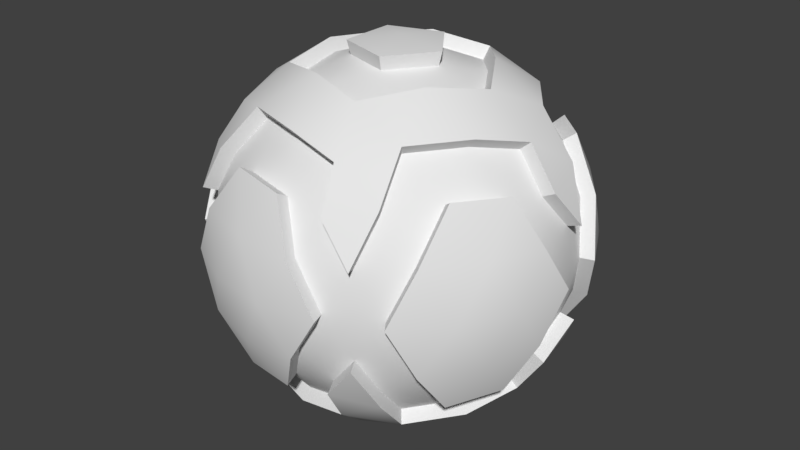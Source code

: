 # Source: Ball.blend  (saved by Blender 2.79.0; exported with 4.5.12 LTS)
import bpy
from mathutils import Matrix  # noqa: F401  (used for matrix-valued properties, if any)

bpy.ops.wm.read_factory_settings(use_empty=True)
scene = bpy.context.scene
scene.name = 'Scene'

# ---- collections
col_collection_1 = bpy.data.collections.new('Collection 1'); scene.collection.children.link(col_collection_1)

# ---- materials (node trees are filled in below, after node groups)
mat_base = bpy.data.materials.new('Base')
mat_base.alpha_threshold = 0.0
mat_base.use_transparent_shadow = False
mat_base.roughness = 0.5

# ---- node groups
ng_auto_smooth = bpy.data.node_groups.new('Auto Smooth', 'GeometryNodeTree')
_s = ng_auto_smooth.interface.new_socket(name='Geometry', in_out='OUTPUT', socket_type='NodeSocketGeometry')
_s = ng_auto_smooth.interface.new_socket(name='Geometry', in_out='INPUT', socket_type='NodeSocketGeometry')
_s = ng_auto_smooth.interface.new_socket(name='Angle', in_out='INPUT', socket_type='NodeSocketFloat')
_s.subtype = 'ANGLE'
_s.min_value = 0.0
_s.max_value = 3.142
ng_auto_smooth.is_modifier = True
_N = ng_auto_smooth.nodes; _L = ng_auto_smooth.links
n0 = _N.new('NodeGroupOutput'); n0.name = 'Group Output'; n0.location = (480, -100)
n1 = _N.new('NodeGroupInput'); n1.name = 'Group Input'; n1.location = (-420, -300)
n2 = _N.new('NodeGroupInput'); n2.name = 'Group Input.001'; n2.location = (-60, -100)
n3 = _N.new('GeometryNodeSetShadeSmooth'); n3.name = 'Set Shade Smooth'; n3.location = (120, -100)
n3.domain = 'EDGE'
n4 = _N.new('GeometryNodeSetShadeSmooth'); n4.name = 'Set Shade Smooth.001'; n4.location = (300, -100)
n5 = _N.new('GeometryNodeInputMeshEdgeAngle'); n5.name = 'Edge Angle'; n5.location = (-420, -220)
n6 = _N.new('GeometryNodeInputEdgeSmooth'); n6.name = 'Is Edge Smooth'; n6.location = (-60, -160)
n7 = _N.new('GeometryNodeInputShadeSmooth'); n7.name = 'Is Face Smooth'; n7.location = (-240, -340)
n8 = _N.new('FunctionNodeBooleanMath'); n8.name = 'Boolean Math'; n8.location = (-60, -220)
n9 = _N.new('FunctionNodeCompare'); n9.name = 'Compare'; n9.location = (-240, -180)
n9.operation = 'LESS_EQUAL'
_L.new(n5.outputs[0], n9.inputs[0])
_L.new(n4.outputs[0], n0.inputs[0])
_L.new(n1.outputs[1], n9.inputs[1])
_L.new(n9.outputs[0], n8.inputs[0])
_L.new(n7.outputs[0], n8.inputs[1])
_L.new(n2.outputs[0], n3.inputs[0])
_L.new(n6.outputs[0], n3.inputs[1])
_L.new(n3.outputs[0], n4.inputs[0])
_L.new(n8.outputs[0], n3.inputs[2])
n0.is_active_output = True

# ---- material node trees

# ---- world
world_world = bpy.data.worlds.new('World'); scene.world = world_world
world_world.color = (0.05088, 0.05088, 0.05088)
world_world.use_sun_shadow = False
world_world.sun_shadow_jitter_overblur = 0.0
world_world.cycles.sampling_method = 'MANUAL'

# ---- meshes
me_icosphere = bpy.data.meshes.new('Icosphere')
me_icosphere.from_pydata([(0.2859, 0.8799, 0.0), (0.6206, -0.6367, 0.2557), (-0.4138, -0.787, 0.2557), (-0.8763, 0.1503, 0.2557), (-0.1279, 0.8799, 0.2557), (0.7973, 0.3935, 0.2557), (0.2764, -0.8506, 0.4472), (-0.7236, -0.5257, 0.4472), (-0.7236, 0.5257, 0.4472), (0.2764, 0.8506, 0.4472), (0.8944, 0.0, 0.4472), (0.0, 0.0, 1.0), (0.4137, -0.4864, 0.6695), (0.5904, -0.2432, 0.6695), (0.3347, -0.2432, 0.8275), (-0.3347, -0.5438, 0.6695), (-0.04884, -0.6367, 0.6695), (-0.1279, -0.3935, 0.8275), (-0.6206, 0.1503, 0.6695), (-0.6206, -0.1503, 0.6695), (-0.4137, 0.0, 0.8275), (-0.04884, 0.6367, 0.6695), (-0.3347, 0.5438, 0.6695), (-0.1279, 0.3935, 0.8275), (0.5904, 0.2432, 0.6695), (0.4137, 0.4864, 0.6695), (0.3347, 0.2432, 0.8275), (0.1503, 0.4626, 0.787), (0.0718, 0.221, 0.8955), (-0.3935, 0.2859, 0.787), (-0.188, 0.1366, 0.8955), (-0.3935, -0.2859, 0.787), (-0.188, -0.1366, 0.8955), (0.2324, 0.0, 0.8955), (0.4864, 0.0, 0.787), (0.6971, 0.0, 0.6083), (0.1503, -0.4626, 0.787), (0.0718, -0.221, 0.8955), (0.7689, 0.221, 0.4647), (0.6367, 0.4626, 0.4864), (0.4478, 0.6629, 0.4647), (0.02742, 0.7995, 0.4647), (0.9566, -0.1476, 0.2511), (0.9511, -0.309, -1.752e-08), (-0.2432, 0.7485, 0.4864), (-0.4921, 0.6307, 0.4647), (0.9511, 0.309, 1.752e-08), (0.9566, 0.1476, 0.2511), (0.1552, -0.9554, 0.2512), (0.0, -1.0, -1.752e-08), (-0.7519, 0.2731, 0.4647), (-0.787, 0.0, 0.4864), (0.5878, -0.809, 1.752e-08), (0.436, -0.8642, 0.2512), (-0.8607, -0.4429, 0.2512), (-0.9511, -0.309, -1.752e-08), (-0.7519, -0.2731, 0.4647), (-0.4921, -0.6307, 0.4647), (-0.5878, -0.809, 1.752e-08), (-0.6872, -0.6817, 0.2512), (-0.6872, 0.6817, 0.2512), (-0.5878, 0.809, -1.752e-08), (-0.2432, -0.7485, 0.4864), (0.02742, -0.7995, 0.4647), (-0.9511, 0.309, 1.752e-08), (-0.8607, 0.4429, 0.2512), (0.436, 0.8642, 0.2512), (0.5878, 0.809, -1.752e-08), (0.4478, -0.6629, 0.4647), (0.6367, -0.4626, 0.4864), (0.0, 1.0, 1.752e-08), (0.1552, 0.9554, 0.2512), (0.8311, -0.2389, 0.5023), (0.6882, -0.5, 0.5257), (0.484, -0.7166, 0.5023), (0.02964, -0.8642, 0.5023), (-0.2629, -0.809, 0.5257), (-0.5319, -0.6817, 0.5023), (-0.8127, -0.2952, 0.5023), (-0.8506, 0.0, 0.5257), (-0.8127, 0.2952, 0.5023), (-0.5319, 0.6817, 0.5023), (-0.2629, 0.809, 0.5257), (0.02964, 0.8642, 0.5023), (0.484, 0.7166, 0.5023), (0.6882, 0.5, 0.5257), (0.8311, 0.2389, 0.5023), (0.07761, -0.2389, 0.9679), (0.1625, -0.5, 0.8507), (0.2328, -0.7166, 0.6575), (0.7534, 0.0, 0.6575), (0.5257, 0.0, 0.8507), (0.2511, 0.0, 0.9679), (-0.2032, -0.1476, 0.9679), (-0.4253, -0.309, 0.8507), (-0.6095, -0.4429, 0.6575), (-0.2032, 0.1476, 0.9679), (-0.4253, 0.309, 0.8507), (-0.6095, 0.4429, 0.6575), (0.07761, 0.2389, 0.9679), (0.1625, 0.5, 0.8507), (0.2328, 0.7166, 0.6575), (0.3618, 0.2629, 0.8944), (0.6382, 0.2629, 0.7236), (0.4472, 0.5257, 0.7236), (-0.1382, 0.4253, 0.8944), (-0.05279, 0.6882, 0.7236), (-0.3618, 0.5878, 0.7236), (-0.4472, 0.0, 0.8944), (-0.6708, 0.1625, 0.7236), (-0.6708, -0.1625, 0.7236), (-0.1382, -0.4253, 0.8944), (-0.3618, -0.5878, 0.7236), (-0.05279, -0.6882, 0.7236), (0.3618, -0.2629, 0.8944), (0.4472, -0.5257, 0.7236), (0.6382, -0.2629, 0.7236), (0.8618, 0.4253, 0.2764), (0.809, 0.5878, 0.0), (0.6708, 0.6882, 0.2764), (-0.1382, 0.9511, 0.2764), (-0.309, 0.9511, -4.92e-07), (-0.4472, 0.8506, 0.2764), (-0.9472, 0.1625, 0.2764), (-1.0, -3.608e-07, 6.232e-07), (-0.9472, -0.1625, 0.2764), (-0.4472, -0.8506, 0.2764), (-0.309, -0.9511, -7.872e-07), (-0.1382, -0.9511, 0.2764), (0.6708, -0.6882, 0.2764), (0.809, -0.5878, -1.902e-06), (0.8618, -0.4253, 0.2764), (0.309, 0.9511, -2.615e-14), (0.7689, -0.221, 0.4647), (0.0, 0.9252, 0.0), (-0.809, 0.5878, -7.845e-14), (0.4034, 0.7995, 0.2324), (-0.8799, 0.2859, 0.0), (-0.809, -0.5878, 8.031e-14), (-0.6357, 0.6307, 0.2324), (-0.5438, -0.7485, 0.0), (0.309, -0.9511, 2.802e-14), (-0.7963, -0.4097, 0.2324), (0.5438, -0.7485, 0.0), (1.0, 0.0, 0.0), (0.1436, -0.8839, 0.2324), (0.8799, 0.2859, 0.0), (0.885, -0.1366, 0.2324), (0.2154, 0.6629, 0.6083), (-0.5639, 0.4097, 0.6083), (-0.5639, -0.4097, 0.6083), (0.2154, -0.6629, 0.6083), (0.2557, 0.787, 0.4138), (0.1436, 0.8839, 0.2324), (-0.6695, 0.4864, 0.4138), (-0.7963, 0.4097, 0.2324), (-0.6695, -0.4864, 0.4138), (-0.6357, -0.6307, 0.2324), (0.2557, -0.787, 0.4138), (0.4034, -0.7995, 0.2324), (0.8275, 0.0, 0.4138), (0.885, 0.1366, 0.2324), (-0.7485, 0.5438, 0.0), (-0.7485, -0.5438, 0.0), (0.2859, -0.8799, 0.0), (0.9252, 0.0, 0.0)], [], [(6, 74, 89), (7, 77, 95), (8, 80, 98), (9, 83, 101), (10, 86, 90), (92, 99, 11), (90, 103, 91), (91, 103, 102), (103, 104, 102), (102, 104, 100), (104, 101, 100), (90, 86, 103), (86, 47, 161, 38), (108, 94, 31, 20), (93, 96, 30, 32), (99, 96, 11), (6, 89, 151, 158), (101, 106, 100), (85, 84, 40, 39), (52, 129, 1, 143), (100, 106, 105), (106, 107, 105), (105, 107, 97), (107, 98, 97), (101, 83, 106), (113, 112, 15, 16), (115, 74, 68, 12), (82, 81, 45, 44), (129, 73, 69, 1), (70, 120, 4, 134), (96, 93, 11), (104, 103, 24, 25), (98, 109, 97), (106, 83, 41, 21), (74, 53, 159, 68), (97, 109, 108), (109, 110, 108), (108, 110, 94), (110, 95, 94), (98, 80, 109), (89, 113, 16, 151), (120, 82, 44, 4), (48, 141, 164, 145), (71, 9, 152, 153), (75, 48, 145, 63), (93, 87, 11), (94, 111, 17, 31), (95, 112, 94), (83, 71, 153, 41), (79, 78, 56, 51), (94, 112, 111), (112, 113, 111), (111, 113, 88), (113, 89, 88), (95, 77, 112), (101, 104, 25, 148), (111, 88, 36, 17), (66, 132, 0, 136), (84, 66, 136, 40), (91, 102, 26, 34), (87, 92, 11), (65, 8, 154, 155), (89, 115, 88), (87, 93, 32, 37), (102, 100, 27, 26), (88, 115, 114), (115, 116, 114), (114, 116, 91), (116, 90, 91), (89, 74, 115), (76, 75, 63, 62), (99, 92, 33, 28), (59, 7, 156, 157), (116, 115, 12, 13), (53, 6, 158, 159), (47, 86, 10), (73, 72, 133, 69), (146, 5, 161), (64, 123, 3, 137), (107, 106, 21, 22), (46, 118, 117), (118, 119, 117), (117, 119, 85), (119, 84, 85), (133, 160, 35), (19, 56, 150), (118, 67, 119), (67, 66, 119), (119, 66, 84), (109, 80, 50, 18), (71, 83, 9), (90, 116, 13, 35), (18, 51, 19), (123, 79, 51, 3), (42, 144, 165, 147), (70, 121, 120), (121, 122, 120), (120, 122, 82), (122, 81, 82), (17, 36, 37), (57, 62, 15), (121, 61, 122), (61, 60, 122), (122, 60, 81), (47, 10, 160, 161), (65, 80, 8), (72, 42, 147, 133), (31, 17, 32), (88, 114, 14, 36), (80, 65, 155, 50), (64, 124, 123), (124, 125, 123), (123, 125, 79), (125, 78, 79), (63, 158, 151), (36, 14, 37), (124, 55, 125), (55, 54, 125), (125, 54, 78), (98, 107, 22, 149), (59, 77, 7), (114, 91, 34, 14), (62, 63, 16), (60, 135, 162, 139), (81, 60, 139, 45), (58, 127, 126), (127, 128, 126), (126, 128, 76), (128, 75, 76), (12, 69, 13), (69, 133, 13), (127, 49, 128), (49, 48, 128), (128, 48, 75), (100, 105, 23, 27), (53, 74, 6), (92, 87, 37, 33), (14, 34, 33), (105, 97, 29, 23), (96, 99, 28, 30), (52, 130, 129), (130, 131, 129), (129, 131, 73), (131, 72, 73), (5, 39, 38), (136, 152, 40), (130, 43, 131), (43, 42, 131), (131, 42, 72), (58, 126, 2, 140), (110, 109, 18, 19), (67, 132, 66), (56, 156, 150), (112, 77, 57, 15), (10, 90, 35, 160), (20, 31, 32), (50, 51, 18), (30, 20, 32), (51, 56, 19), (153, 4, 41), (137, 3, 155), (139, 154, 45), (142, 156, 56), (3, 51, 50), (126, 76, 62, 2), (61, 135, 60), (15, 62, 16), (9, 101, 148, 152), (46, 117, 5, 146), (45, 154, 149), (29, 20, 30), (22, 45, 149), (32, 17, 37), (157, 2, 57), (143, 1, 159), (145, 158, 63), (147, 160, 133), (1, 69, 68), (103, 86, 38, 24), (55, 138, 54), (37, 14, 33), (77, 59, 157, 57), (8, 98, 149, 154), (21, 44, 22), (44, 45, 22), (41, 44, 21), (16, 63, 151), (145, 159, 158), (147, 161, 160), (164, 143, 159), (165, 146, 161), (95, 110, 19, 150), (49, 141, 48), (13, 133, 35), (117, 85, 39, 5), (54, 138, 163, 142), (28, 23, 30), (23, 29, 30), (27, 23, 28), (68, 69, 12), (78, 54, 142, 56), (43, 144, 42), (134, 4, 153), (7, 95, 150, 156), (97, 108, 20, 29), (25, 40, 148), (40, 152, 148), (39, 40, 25), (161, 5, 38), (155, 3, 50), (24, 39, 25), (4, 44, 41), (140, 2, 157), (139, 155, 154), (0, 134, 153), (142, 163, 157), (142, 157, 156), (163, 140, 157), (139, 162, 155), (162, 137, 155), (159, 1, 68), (136, 0, 153), (38, 39, 24), (2, 62, 57), (136, 153, 152), (147, 165, 161), (26, 27, 28), (145, 164, 159), (33, 26, 28), (34, 26, 33)])
me_icosphere.polygons.foreach_set('use_smooth', [True] * 230)
_uv = me_icosphere.uv_layers.new(name='UVMap')
_uv.uv.foreach_set('vector', [0.2935, 0.5564, 0.2919, 0.519, 0.3422, 0.5519, 0.5179, 0.6968, 0.4811, 0.6854, 0.5301, 0.6485, 0.7211, 0.5237, 0.6993, 0.5557, 0.6779, 0.4975, 0.6149, 0.2716, 0.6395, 0.3026, 0.5764, 0.3054, 0.3464, 0.2992, 0.382, 0.2851, 0.367, 0.3444, 0.1045, 0.2937, 0.1442, 0.3253, 0.1026, 0.3368, 0.367, 0.3444, 0.4364, 0.3154, 0.4216, 0.3889, 0.4216, 0.3889, 0.4364, 0.3154, 0.4816, 0.3711, 0.4364, 0.3154, 0.5115, 0.3152, 0.4816, 0.3711, 0.4816, 0.3711, 0.5115, 0.3152, 0.548, 0.3731, 0.5115, 0.3152, 0.5764, 0.3054, 0.548, 0.3731, 0.367, 0.3444, 0.382, 0.2851, 0.4364, 0.3154, 0.382, 0.2851, 0.3506, 0.2746, 0.3412, 0.2638, 0.3876, 0.2705, 0.5682, 0.5431, 0.5157, 0.5792, 0.5137, 0.5627, 0.5579, 0.5329, 0.07569, 0.3706, 0.1264, 0.3729, 0.1418, 0.3907, 0.06347, 0.3907, 0.1442, 0.3253, 0.1264, 0.3729, 0.1026, 0.3368, 0.2935, 0.5564, 0.3422, 0.5519, 0.3383, 0.5681, 0.2913, 0.5674, 0.5764, 0.3054, 0.6259, 0.3653, 0.548, 0.3731, 0.1078, 0.9772, 0.1478, 0.9789, 0.1521, 0.9911, 0.1028, 0.9911, 0.04679, 0.7409, 0.097, 0.7946, 0.08471, 0.807, 0.03508, 0.7561, 0.548, 0.3731, 0.6259, 0.3653, 0.5861, 0.4267, 0.6259, 0.3653, 0.6491, 0.4386, 0.5861, 0.4267, 0.5861, 0.4267, 0.6491, 0.4386, 0.6048, 0.4926, 0.6491, 0.4386, 0.6779, 0.4975, 0.6048, 0.4926, 0.5764, 0.3054, 0.6395, 0.3026, 0.6259, 0.3653, 0.3983, 0.5819, 0.4574, 0.6276, 0.4429, 0.6382, 0.39, 0.595, 0.3373, 0.4779, 0.2919, 0.519, 0.2802, 0.5092, 0.3225, 0.4682, 0.7612, 0.876, 0.7629, 0.836, 0.7751, 0.8317, 0.7751, 0.881, 0.097, 0.7946, 0.1357, 0.832, 0.1306, 0.8459, 0.08471, 0.807, 0.6701, 0.9649, 0.7238, 0.9147, 0.7362, 0.9269, 0.6853, 0.9766, 0.1264, 0.3729, 0.07569, 0.3706, 0.1026, 0.3368, 0.5115, 0.3152, 0.4364, 0.3154, 0.4413, 0.2981, 0.5101, 0.2995, 0.6779, 0.4975, 0.6369, 0.5615, 0.6048, 0.4926, 0.6259, 0.3653, 0.6395, 0.3026, 0.6555, 0.3037, 0.6444, 0.3648, 0.2919, 0.519, 0.2722, 0.5447, 0.2592, 0.5498, 0.2802, 0.5092, 0.6048, 0.4926, 0.6369, 0.5615, 0.5682, 0.5431, 0.6369, 0.5615, 0.5765, 0.6044, 0.5682, 0.5431, 0.5682, 0.5431, 0.5765, 0.6044, 0.5157, 0.5792, 0.5765, 0.6044, 0.5301, 0.6485, 0.5157, 0.5792, 0.6779, 0.4975, 0.6993, 0.5557, 0.6369, 0.5615, 0.3422, 0.5519, 0.3983, 0.5819, 0.39, 0.595, 0.3383, 0.5681, 0.7238, 0.9147, 0.7612, 0.876, 0.7751, 0.881, 0.7362, 0.9269, 0.9324, 0.2459, 0.901, 0.1935, 0.9158, 0.1878, 0.9445, 0.2381, 0.6404, 0.2685, 0.6149, 0.2716, 0.61, 0.2609, 0.6483, 0.256, 0.9618, 0.2857, 0.9324, 0.2459, 0.9445, 0.2381, 0.974, 0.2814, 0.07569, 0.3706, 0.06218, 0.3216, 0.1026, 0.3368, 0.5157, 0.5792, 0.4551, 0.5557, 0.4624, 0.5424, 0.5137, 0.5627, 0.5301, 0.6485, 0.4574, 0.6276, 0.5157, 0.5792, 0.6395, 0.3026, 0.6404, 0.2685, 0.6483, 0.256, 0.6555, 0.3037, 0.9296, 0.8682, 0.9312, 0.8283, 0.9434, 0.8239, 0.9434, 0.8733, 0.5157, 0.5792, 0.4574, 0.6276, 0.4551, 0.5557, 0.4574, 0.6276, 0.3983, 0.5819, 0.4551, 0.5557, 0.4551, 0.5557, 0.3983, 0.5819, 0.4033, 0.5138, 0.3983, 0.5819, 0.3422, 0.5519, 0.4033, 0.5138, 0.5301, 0.6485, 0.4811, 0.6854, 0.4574, 0.6276, 0.5764, 0.3054, 0.5115, 0.3152, 0.5101, 0.2995, 0.5697, 0.2895, 0.4551, 0.5557, 0.4033, 0.5138, 0.4178, 0.5062, 0.4624, 0.5424, 0.1876, 0.9495, 0.24, 0.9181, 0.2457, 0.9329, 0.1954, 0.9616, 0.1478, 0.9789, 0.1876, 0.9495, 0.1954, 0.9616, 0.1521, 0.9911, 0.4216, 0.3889, 0.4816, 0.3711, 0.4838, 0.3859, 0.4334, 0.4001, 0.06218, 0.3216, 0.1045, 0.2937, 0.1026, 0.3368, 0.7314, 0.5466, 0.7211, 0.5237, 0.7296, 0.516, 0.7454, 0.5504, 0.3422, 0.5519, 0.3373, 0.4779, 0.4033, 0.5138, 0.06218, 0.3216, 0.07569, 0.3706, 0.06347, 0.3907, 0.03928, 0.3162, 0.4816, 0.3711, 0.548, 0.3731, 0.5402, 0.388, 0.4838, 0.3859, 0.4033, 0.5138, 0.3373, 0.4779, 0.4032, 0.4519, 0.3373, 0.4779, 0.3583, 0.4077, 0.4032, 0.4519, 0.4032, 0.4519, 0.3583, 0.4077, 0.4216, 0.3889, 0.3583, 0.4077, 0.367, 0.3444, 0.4216, 0.3889, 0.3422, 0.5519, 0.2919, 0.519, 0.3373, 0.4779, 0.9601, 0.3256, 0.9618, 0.2857, 0.974, 0.2814, 0.974, 0.3307, 0.1442, 0.3253, 0.1045, 0.2937, 0.1026, 0.2702, 0.1659, 0.3162, 0.4992, 0.7134, 0.5179, 0.6968, 0.5277, 0.7027, 0.4997, 0.7277, 0.3583, 0.4077, 0.3373, 0.4779, 0.3225, 0.4682, 0.3433, 0.4046, 0.2722, 0.5447, 0.2935, 0.5564, 0.2913, 0.5674, 0.2592, 0.5498, 0.3506, 0.2746, 0.382, 0.2851, 0.3464, 0.2992, 0.1357, 0.832, 0.1756, 0.8337, 0.18, 0.8459, 0.1306, 0.8459, 0.2532, 0.02791, 0.355, 0.08776, 0.2587, 0.1378, 0.8385, 0.9571, 0.8921, 0.9069, 0.9046, 0.9192, 0.8536, 0.9688, 0.6491, 0.4386, 0.6259, 0.3653, 0.6444, 0.3648, 0.6639, 0.4325, 0.01894, 0.8861, 0.09904, 0.8713, 0.06915, 0.9397, 0.09904, 0.8713, 0.1324, 0.9344, 0.06915, 0.9397, 0.06915, 0.9397, 0.1324, 0.9344, 0.1078, 0.9772, 0.1324, 0.9344, 0.1478, 0.9789, 0.1078, 0.9772, 0.2216, 0.3087, 0.2652, 0.2274, 0.3238, 0.2898, 0.615, 0.6557, 0.6319, 0.7572, 0.538, 0.7116, 0.09904, 0.8713, 0.1759, 0.8846, 0.1324, 0.9344, 0.1759, 0.8846, 0.1876, 0.9495, 0.1324, 0.9344, 0.1324, 0.9344, 0.1876, 0.9495, 0.1478, 0.9789, 0.6369, 0.5615, 0.6993, 0.5557, 0.7029, 0.571, 0.6428, 0.5784, 0.6404, 0.2685, 0.6395, 0.3026, 0.6149, 0.2716, 0.367, 0.3444, 0.3583, 0.4077, 0.3433, 0.4046, 0.3503, 0.3462, 0.6876, 0.5831, 0.7202, 0.6861, 0.615, 0.6557, 0.8921, 0.9069, 0.9296, 0.8682, 0.9434, 0.8733, 0.9046, 0.9192, 0.2155, 0.8043, 0.2678, 0.7729, 0.2736, 0.7877, 0.2233, 0.8165, 0.6701, 0.9649, 0.6553, 0.8848, 0.7238, 0.9147, 0.6553, 0.8848, 0.7184, 0.8514, 0.7238, 0.9147, 0.7238, 0.9147, 0.7184, 0.8514, 0.7612, 0.876, 0.7184, 0.8514, 0.7629, 0.836, 0.7612, 0.876, 0.4626, 0.5173, 0.432, 0.4904, 0.4687, 0.4803, 0.4628, 0.7763, 0.3597, 0.7431, 0.4488, 0.6801, 0.6553, 0.8848, 0.6686, 0.8079, 0.7184, 0.8514, 0.6686, 0.8079, 0.7335, 0.7962, 0.7184, 0.8514, 0.7184, 0.8514, 0.7335, 0.7962, 0.7629, 0.836, 0.3506, 0.2746, 0.3464, 0.2992, 0.335, 0.3007, 0.3412, 0.2638, 0.7314, 0.5466, 0.6993, 0.5557, 0.7211, 0.5237, 0.1756, 0.8337, 0.2155, 0.8043, 0.2233, 0.8165, 0.18, 0.8459, 0.4956, 0.5412, 0.4626, 0.5173, 0.4973, 0.5032, 0.4033, 0.5138, 0.4032, 0.4519, 0.4179, 0.4539, 0.4178, 0.5062, 0.6993, 0.5557, 0.7314, 0.5466, 0.7454, 0.5504, 0.7029, 0.571, 0.8385, 0.9571, 0.8236, 0.877, 0.8921, 0.9069, 0.8236, 0.877, 0.8868, 0.8436, 0.8921, 0.9069, 0.8921, 0.9069, 0.8868, 0.8436, 0.9296, 0.8682, 0.8868, 0.8436, 0.9312, 0.8283, 0.9296, 0.8682, 0.2645, 0.6811, 0.2006, 0.614, 0.2785, 0.5775, 0.432, 0.4904, 0.4445, 0.4517, 0.4687, 0.4803, 0.8236, 0.877, 0.8369, 0.8002, 0.8868, 0.8436, 0.8369, 0.8002, 0.9018, 0.7884, 0.8868, 0.8436, 0.8868, 0.8436, 0.9018, 0.7884, 0.9312, 0.8283, 0.6779, 0.4975, 0.6491, 0.4386, 0.6639, 0.4325, 0.6911, 0.4865, 0.4992, 0.7134, 0.4811, 0.6854, 0.5179, 0.6968, 0.4032, 0.4519, 0.4216, 0.3889, 0.4334, 0.4001, 0.4179, 0.4539, 0.3597, 0.7431, 0.2645, 0.6811, 0.3559, 0.6333, 0.7335, 0.7962, 0.7021, 0.7438, 0.7169, 0.7381, 0.7457, 0.7884, 0.7629, 0.836, 0.7335, 0.7962, 0.7457, 0.7884, 0.7751, 0.8317, 0.869, 0.4145, 0.8542, 0.3344, 0.9226, 0.3643, 0.8542, 0.3344, 0.9173, 0.3011, 0.9226, 0.3643, 0.9226, 0.3643, 0.9173, 0.3011, 0.9601, 0.3256, 0.9173, 0.3011, 0.9618, 0.2857, 0.9601, 0.3256, 0.2804, 0.4825, 0.1926, 0.4179, 0.2953, 0.3801, 0.1926, 0.4179, 0.2216, 0.3087, 0.2953, 0.3801, 0.8542, 0.3344, 0.8675, 0.2576, 0.9173, 0.3011, 0.8675, 0.2576, 0.9324, 0.2459, 0.9173, 0.3011, 0.9173, 0.3011, 0.9324, 0.2459, 0.9618, 0.2857, 0.548, 0.3731, 0.5861, 0.4267, 0.5723, 0.4337, 0.5402, 0.388, 0.2722, 0.5447, 0.2919, 0.519, 0.2935, 0.5564, 0.1045, 0.2937, 0.06218, 0.3216, 0.03928, 0.3162, 0.1026, 0.2702, 0.4445, 0.4517, 0.4607, 0.4143, 0.4815, 0.446, 0.5861, 0.4267, 0.6048, 0.4926, 0.5883, 0.4904, 0.5723, 0.4337, 0.1264, 0.3729, 0.1442, 0.3253, 0.1659, 0.3162, 0.1418, 0.3907, 0.04679, 0.7409, 0.1269, 0.7261, 0.097, 0.7946, 0.1269, 0.7261, 0.1603, 0.7892, 0.097, 0.7946, 0.097, 0.7946, 0.1603, 0.7892, 0.1357, 0.832, 0.1603, 0.7892, 0.1756, 0.8337, 0.1357, 0.832, 0.355, 0.08776, 0.4484, 0.1602, 0.346, 0.1935, 0.6435, 0.08194, 0.6514, 0.1735, 0.5611, 0.156, 0.1269, 0.7261, 0.2037, 0.7394, 0.1603, 0.7892, 0.2037, 0.7394, 0.2155, 0.8043, 0.1603, 0.7892, 0.1603, 0.7892, 0.2155, 0.8043, 0.1756, 0.8337, 0.869, 0.4145, 0.9226, 0.3643, 0.9351, 0.3766, 0.8842, 0.4263, 0.5765, 0.6044, 0.6369, 0.5615, 0.6428, 0.5784, 0.5864, 0.6163, 0.1759, 0.8846, 0.24, 0.9181, 0.1876, 0.9495, 0.6319, 0.7572, 0.5484, 0.7969, 0.538, 0.7116, 0.4574, 0.6276, 0.4811, 0.6854, 0.4676, 0.6934, 0.4429, 0.6382, 0.3464, 0.2992, 0.367, 0.3444, 0.3503, 0.3462, 0.335, 0.3007, 0.5306, 0.5205, 0.4956, 0.5412, 0.4973, 0.5032, 0.7825, 0.598, 0.7202, 0.6861, 0.6876, 0.5831, 0.528, 0.4832, 0.5306, 0.5205, 0.4973, 0.5032, 0.7202, 0.6861, 0.6319, 0.7572, 0.615, 0.6557, 0.7346, 0.1404, 0.8112, 0.2166, 0.708, 0.2404, 0.9559, 0.6753, 0.8385, 0.6883, 0.8858, 0.5905, 0.9111, 0.4848, 0.827, 0.5226, 0.8134, 0.4315, 0.6094, 0.8665, 0.5484, 0.7969, 0.6319, 0.7572, 0.8385, 0.6883, 0.7202, 0.6861, 0.7825, 0.598, 0.9226, 0.3643, 0.9601, 0.3256, 0.974, 0.3307, 0.9351, 0.3766, 0.6686, 0.8079, 0.7021, 0.7438, 0.7335, 0.7962, 0.4488, 0.6801, 0.3597, 0.7431, 0.3559, 0.6333, 0.6149, 0.2716, 0.5764, 0.3054, 0.5697, 0.2895, 0.61, 0.2609, 0.01894, 0.8861, 0.06915, 0.9397, 0.05686, 0.9522, 0.007228, 0.9013, 0.8134, 0.4315, 0.827, 0.5226, 0.7428, 0.5075, 0.5635, 0.4965, 0.5306, 0.5205, 0.528, 0.4832, 0.7119, 0.4181, 0.8134, 0.4315, 0.7428, 0.5075, 0.4973, 0.5032, 0.4626, 0.5173, 0.4687, 0.4803, 0.5005, 0.8733, 0.3929, 0.8569, 0.4628, 0.7763, 0.006274, 0.5637, 0.09487, 0.485, 0.1129, 0.5925, 0.1535, 0.6938, 0.2006, 0.614, 0.2645, 0.6811, 0.1751, 0.2074, 0.2652, 0.2274, 0.2216, 0.3087, 0.09487, 0.485, 0.1926, 0.4179, 0.1933, 0.5262, 0.4364, 0.3154, 0.382, 0.2851, 0.3876, 0.2705, 0.4413, 0.2981, 0.8369, 0.8002, 0.8704, 0.7361, 0.9018, 0.7884, 0.4687, 0.4803, 0.4445, 0.4517, 0.4815, 0.446, 0.4811, 0.6854, 0.4992, 0.7134, 0.4997, 0.7277, 0.4676, 0.6934, 0.7211, 0.5237, 0.6779, 0.4975, 0.6911, 0.4865, 0.7296, 0.516, 0.6625, 0.3268, 0.7715, 0.3271, 0.7119, 0.4181, 0.7715, 0.3271, 0.8134, 0.4315, 0.7119, 0.4181, 0.708, 0.2404, 0.7715, 0.3271, 0.6625, 0.3268, 0.3559, 0.6333, 0.2645, 0.6811, 0.2785, 0.5775, 0.1535, 0.6938, 0.1129, 0.5925, 0.2006, 0.614, 0.1751, 0.2074, 0.2587, 0.1378, 0.2652, 0.2274, 0.04327, 0.6762, 0.006274, 0.5637, 0.1129, 0.5925, 0.1579, 0.09758, 0.2532, 0.02791, 0.2587, 0.1378, 0.5301, 0.6485, 0.5765, 0.6044, 0.5864, 0.6163, 0.5443, 0.6575, 0.8675, 0.2576, 0.901, 0.1935, 0.9324, 0.2459, 0.2953, 0.3801, 0.2216, 0.3087, 0.3238, 0.2898, 0.06915, 0.9397, 0.1078, 0.9772, 0.1028, 0.9911, 0.05686, 0.9522, 0.9018, 0.7884, 0.8704, 0.7361, 0.8852, 0.7303, 0.914, 0.7806, 0.5181, 0.4479, 0.5546, 0.4568, 0.528, 0.4832, 0.5546, 0.4568, 0.5635, 0.4965, 0.528, 0.4832, 0.5419, 0.4182, 0.5546, 0.4568, 0.5181, 0.4479, 0.1933, 0.5262, 0.1926, 0.4179, 0.2804, 0.4825, 0.9312, 0.8283, 0.9018, 0.7884, 0.914, 0.7806, 0.9434, 0.8239, 0.2037, 0.7394, 0.2678, 0.7729, 0.2155, 0.8043, 0.8372, 0.1021, 0.8112, 0.2166, 0.7346, 0.1404, 0.5179, 0.6968, 0.5301, 0.6485, 0.5443, 0.6575, 0.5277, 0.7027, 0.6048, 0.4926, 0.5682, 0.5431, 0.5579, 0.5329, 0.5883, 0.4904, 0.5146, 0.2471, 0.5611, 0.156, 0.6093, 0.248, 0.5611, 0.156, 0.6514, 0.1735, 0.6093, 0.248, 0.4484, 0.1602, 0.5611, 0.156, 0.5146, 0.2471, 0.2587, 0.1378, 0.355, 0.08776, 0.346, 0.1935, 0.8858, 0.5905, 0.8385, 0.6883, 0.7825, 0.598, 0.4132, 0.2621, 0.4484, 0.1602, 0.5146, 0.2471, 0.8112, 0.2166, 0.7715, 0.3271, 0.708, 0.2404, 0.4399, 0.9656, 0.3929, 0.8569, 0.5005, 0.8733, 0.9111, 0.4848, 0.8858, 0.5905, 0.827, 0.5226, 0.7425, 0.03274, 0.8372, 0.1021, 0.7346, 0.1404, 0.6094, 0.8665, 0.5583, 0.9656, 0.5005, 0.8733, 0.6094, 0.8665, 0.5005, 0.8733, 0.5484, 0.7969, 0.5583, 0.9656, 0.4399, 0.9656, 0.5005, 0.8733, 0.9111, 0.4848, 0.9906, 0.5624, 0.8858, 0.5905, 0.9906, 0.5624, 0.9559, 0.6753, 0.8858, 0.5905, 0.1129, 0.5925, 0.09487, 0.485, 0.1933, 0.5262, 0.6435, 0.08194, 0.7425, 0.03274, 0.7346, 0.1404, 0.346, 0.1935, 0.4484, 0.1602, 0.4132, 0.2621, 0.3929, 0.8569, 0.3597, 0.7431, 0.4628, 0.7763, 0.6435, 0.08194, 0.7346, 0.1404, 0.6514, 0.1735, 0.1751, 0.2074, 0.1579, 0.09758, 0.2587, 0.1378, 0.5014, 0.4143, 0.5419, 0.4182, 0.5181, 0.4479, 0.1535, 0.6938, 0.04327, 0.6762, 0.1129, 0.5925, 0.4815, 0.446, 0.5014, 0.4143, 0.5181, 0.4479, 0.4607, 0.4143, 0.5014, 0.4143, 0.4815, 0.446])
me_icosphere.materials.append(mat_base)
me_icosphere.use_remesh_preserve_volume = False
me_icosphere.use_remesh_preserve_attributes = False
me_icosphere.use_mirror_vertex_groups = False
me_icosphere.update()

# ---- objects
ob_icosphere = bpy.data.objects.new('Icosphere', me_icosphere)

# ---- transforms, parenting, visibility, modifiers, constraints
ob_icosphere.location = (0.0, 0.0, 0.0)
ob_icosphere.lineart.crease_threshold = 0.0
_m = ob_icosphere.modifiers.new('Mirror', 'MIRROR')
_m.use_axis = (False, False, True)
_m.use_clip = True
_m = ob_icosphere.modifiers.new('Auto Smooth', 'NODES')
_m.node_group = ng_auto_smooth
_gi = [s.identifier for s in ng_auto_smooth.interface.items_tree if s.item_type == 'SOCKET' and s.in_out == 'INPUT']
_m[_gi[1]] = 0.5236  # Angle

# ---- collection membership
col_collection_1.objects.link(ob_icosphere)

# ---- scene / render settings (as saved in the file)
scene.frame_start = 1; scene.frame_end = 250; scene.frame_set(1)
scene.render.engine = 'BLENDER_EEVEE_NEXT'
scene.render.resolution_percentage = 50
scene.render.dither_intensity = 0.0
scene.cycles.use_denoising = False
scene.cycles.samples = 128
scene.cycles.sampling_pattern = 'TABULATED_SOBOL'
scene.cycles.use_adaptive_sampling = False
scene.cycles.use_light_tree = False
scene.cycles.blur_glossy = 0.0
scene.cycles.sample_clamp_indirect = 0.0
scene.view_settings.view_transform = 'Standard'
bpy.context.view_layer.update()

# ---- added for rendering (the .blend has no active camera and no usable light): camera, sun
cam_auto = bpy.data.cameras.new('AutoCamera')
cam_auto.lens = 50.0
cam_auto.sensor_width = 36.0
cam_auto.clip_end = 1000.0
ob_auto_camera = bpy.data.objects.new('AutoCamera', cam_auto)
scene.collection.objects.link(ob_auto_camera)
ob_auto_camera.location = (3.20507, -3.84609, 2.56406)
ob_auto_camera.rotation_euler = (1.09748, -7.21219e-08, 0.694738)
scene.camera = ob_auto_camera
light_auto_sun = bpy.data.lights.new('AutoSun', 'SUN')
light_auto_sun.energy = 3.0
light_auto_sun.angle = 0.0523599
ob_auto_sun = bpy.data.objects.new('AutoSun', light_auto_sun)
scene.collection.objects.link(ob_auto_sun)
ob_auto_sun.rotation_euler = (0.872665, 0.174533, 0.523599)
bpy.context.view_layer.update()
